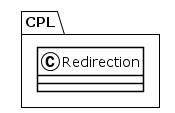

The diagram above was rendered by PlantUML. Its source (embedded in the PNG):
@startuml
!theme plain
package CPL {
class Redirection {
}
}
@enduml